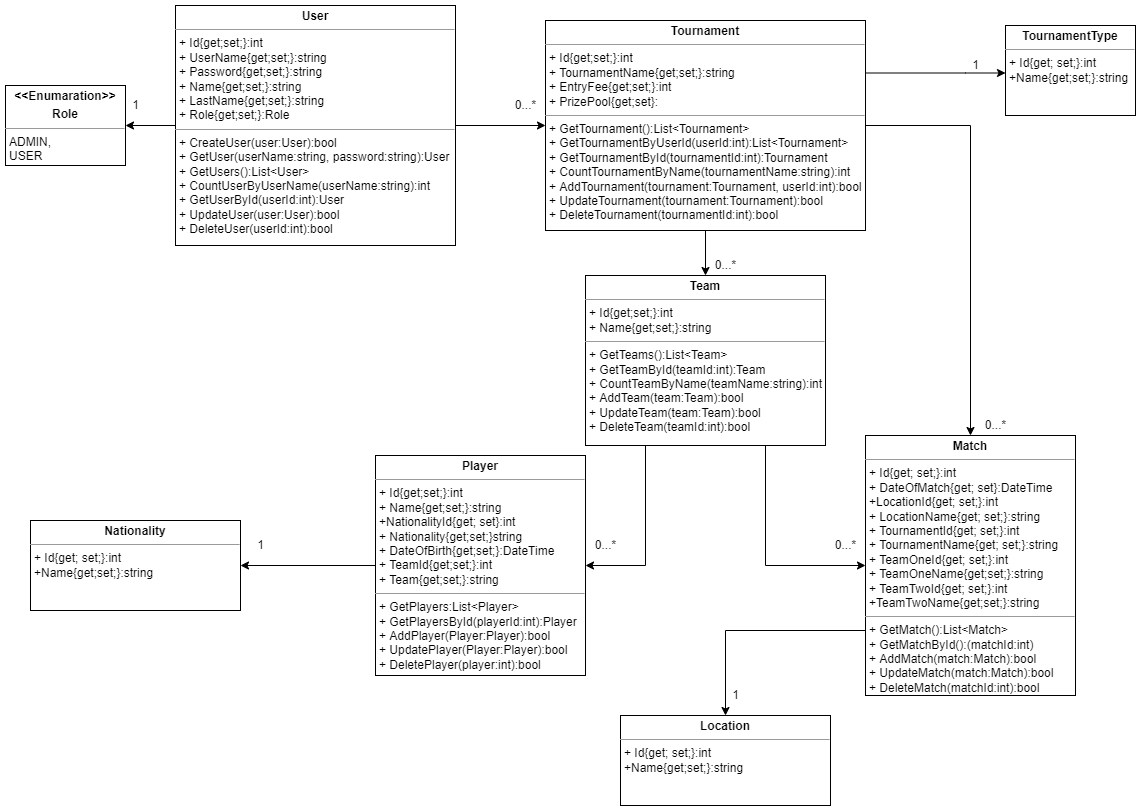

The diagram above was exported from draw.io. Its source (the exported page's mxGraphModel, read from the mxfile embedded in the PNG):
<mxGraphModel dx="1038" dy="649" grid="1" gridSize="10" guides="1" tooltips="1" connect="1" arrows="1" fold="1" page="1" pageScale="1" pageWidth="1169" pageHeight="827" math="0" shadow="0">
  <root>
    <mxCell id="0" />
    <mxCell id="1" parent="0" />
    <mxCell id="1ziZWvuQxH2pJXhlgVTf-5" style="edgeStyle=orthogonalEdgeStyle;rounded=0;orthogonalLoop=1;jettySize=auto;html=1;exitX=0;exitY=0.75;exitDx=0;exitDy=0;" parent="1" source="bgrFzXoWX6vPC9qT6UHq-1" target="1ziZWvuQxH2pJXhlgVTf-4" edge="1">
      <mxGeometry relative="1" as="geometry" />
    </mxCell>
    <mxCell id="bgrFzXoWX6vPC9qT6UHq-1" value="&lt;p style=&quot;margin:0px;margin-top:4px;text-align:center;&quot;&gt;&lt;b&gt;Match&lt;/b&gt;&lt;/p&gt;&lt;hr size=&quot;1&quot;&gt;&lt;p style=&quot;margin:0px;margin-left:4px;&quot;&gt;+ Id{get; set;}:int&lt;br&gt;&lt;/p&gt;&lt;p style=&quot;margin:0px;margin-left:4px;&quot;&gt;+ DateOfMatch{get; set}:DateTime&lt;/p&gt;&lt;p style=&quot;margin:0px;margin-left:4px;&quot;&gt;+LocationId{get; set;}:int&lt;/p&gt;&lt;p style=&quot;margin:0px;margin-left:4px;&quot;&gt;+ LocationName{get; set;}:string&lt;/p&gt;&lt;p style=&quot;margin:0px;margin-left:4px;&quot;&gt;+ TournamentId{get; set;}:int&lt;/p&gt;&lt;p style=&quot;margin:0px;margin-left:4px;&quot;&gt;+ TournamentName{get; set;}:string&lt;/p&gt;&lt;p style=&quot;margin:0px;margin-left:4px;&quot;&gt;+ TeamOneId{get; set;}:int&lt;/p&gt;&lt;p style=&quot;margin:0px;margin-left:4px;&quot;&gt;+ TeamOneName{get;set;}:string&lt;/p&gt;&lt;p style=&quot;margin:0px;margin-left:4px;&quot;&gt;+ TeamTwoId{get; set;}:int&lt;/p&gt;&lt;p style=&quot;margin:0px;margin-left:4px;&quot;&gt;+TeamTwoName{get;set;}:string&lt;/p&gt;&lt;hr size=&quot;1&quot;&gt;&lt;p style=&quot;margin:0px;margin-left:4px;&quot;&gt;+ GetMatch():List&amp;lt;Match&amp;gt;&lt;/p&gt;&lt;p style=&quot;margin:0px;margin-left:4px;&quot;&gt;+ GetMatchById():(matchId:int)&lt;/p&gt;&lt;p style=&quot;margin:0px;margin-left:4px;&quot;&gt;+ AddMatch(match:Match):bool&lt;/p&gt;&lt;p style=&quot;margin:0px;margin-left:4px;&quot;&gt;+ UpdateMatch(match:Match):bool&lt;/p&gt;&lt;p style=&quot;margin:0px;margin-left:4px;&quot;&gt;+ DeleteMatch(matchId:int):bool&lt;br&gt;&lt;br&gt;&lt;/p&gt;" style="verticalAlign=top;align=left;overflow=fill;fontSize=12;fontFamily=Helvetica;html=1;rounded=0;shadow=0;comic=0;labelBackgroundColor=none;strokeWidth=1;" parent="1" vertex="1">
      <mxGeometry x="880" y="440" width="210" height="260" as="geometry" />
    </mxCell>
    <mxCell id="1ziZWvuQxH2pJXhlgVTf-2" style="edgeStyle=orthogonalEdgeStyle;rounded=0;orthogonalLoop=1;jettySize=auto;html=1;exitX=0;exitY=0.5;exitDx=0;exitDy=0;" parent="1" source="bgrFzXoWX6vPC9qT6UHq-2" target="1ziZWvuQxH2pJXhlgVTf-1" edge="1">
      <mxGeometry relative="1" as="geometry" />
    </mxCell>
    <mxCell id="bgrFzXoWX6vPC9qT6UHq-2" value="&lt;p style=&quot;margin:0px;margin-top:4px;text-align:center;&quot;&gt;&lt;b&gt;Player&lt;/b&gt;&lt;/p&gt;&lt;hr size=&quot;1&quot;&gt;&lt;p style=&quot;margin:0px;margin-left:4px;&quot;&gt;+ Id{get;set;}:int&lt;br&gt;&lt;/p&gt;&lt;p style=&quot;margin:0px;margin-left:4px;&quot;&gt;+ Name{get;set;}:string&lt;/p&gt;&lt;p style=&quot;margin:0px;margin-left:4px;&quot;&gt;+NationalityId{get; set}:int&lt;/p&gt;&lt;p style=&quot;margin:0px;margin-left:4px;&quot;&gt;+ Nationality{get;set;}string&lt;/p&gt;&lt;p style=&quot;margin:0px;margin-left:4px;&quot;&gt;+ DateOfBirth{get;set;}:DateTime&lt;/p&gt;&lt;p style=&quot;margin:0px;margin-left:4px;&quot;&gt;+ TeamId{get;set;}:int&lt;/p&gt;&lt;p style=&quot;margin:0px;margin-left:4px;&quot;&gt;+ Team{get;set;}:string&lt;/p&gt;&lt;hr size=&quot;1&quot;&gt;&lt;p style=&quot;margin: 0px 0px 0px 4px;&quot;&gt;+ GetPlayers:List&amp;lt;Player&amp;gt;&lt;/p&gt;&lt;p style=&quot;margin: 0px 0px 0px 4px;&quot;&gt;+ GetPlayersById(playerId:int):Player&lt;/p&gt;&lt;p style=&quot;margin: 0px 0px 0px 4px;&quot;&gt;+ AddPlayer(Player:Player):bool&lt;/p&gt;&lt;p style=&quot;margin: 0px 0px 0px 4px;&quot;&gt;+ UpdatePlayer(Player:Player):bool&lt;/p&gt;&lt;p style=&quot;margin: 0px 0px 0px 4px;&quot;&gt;+ DeletePlayer(player:int):bool&lt;/p&gt;" style="verticalAlign=top;align=left;overflow=fill;fontSize=12;fontFamily=Helvetica;html=1;rounded=0;shadow=0;comic=0;labelBackgroundColor=none;strokeWidth=1;" parent="1" vertex="1">
      <mxGeometry x="390" y="460" width="210" height="220" as="geometry" />
    </mxCell>
    <mxCell id="bgrFzXoWX6vPC9qT6UHq-22" style="edgeStyle=orthogonalEdgeStyle;rounded=0;orthogonalLoop=1;jettySize=auto;html=1;exitX=0.25;exitY=1;exitDx=0;exitDy=0;entryX=1;entryY=0.5;entryDx=0;entryDy=0;" parent="1" source="bgrFzXoWX6vPC9qT6UHq-3" target="bgrFzXoWX6vPC9qT6UHq-2" edge="1">
      <mxGeometry relative="1" as="geometry" />
    </mxCell>
    <mxCell id="bgrFzXoWX6vPC9qT6UHq-23" style="edgeStyle=orthogonalEdgeStyle;rounded=0;orthogonalLoop=1;jettySize=auto;html=1;exitX=0.75;exitY=1;exitDx=0;exitDy=0;entryX=0;entryY=0.5;entryDx=0;entryDy=0;" parent="1" source="bgrFzXoWX6vPC9qT6UHq-3" target="bgrFzXoWX6vPC9qT6UHq-1" edge="1">
      <mxGeometry relative="1" as="geometry" />
    </mxCell>
    <mxCell id="bgrFzXoWX6vPC9qT6UHq-3" value="&lt;p style=&quot;margin:0px;margin-top:4px;text-align:center;&quot;&gt;&lt;b&gt;Team&lt;/b&gt;&lt;/p&gt;&lt;hr size=&quot;1&quot;&gt;&lt;p style=&quot;margin:0px;margin-left:4px;&quot;&gt;+ Id{get;set;}:int&lt;br&gt;&lt;/p&gt;&lt;p style=&quot;margin:0px;margin-left:4px;&quot;&gt;+ Name{get;set;}:string&lt;/p&gt;&lt;hr size=&quot;1&quot;&gt;&lt;p style=&quot;margin: 0px 0px 0px 4px;&quot;&gt;+ GetTeams():List&amp;lt;Team&amp;gt;&lt;br&gt;&lt;/p&gt;&lt;p style=&quot;margin: 0px 0px 0px 4px;&quot;&gt;+ GetTeamById(teamId:int):Team&lt;/p&gt;&lt;p style=&quot;margin: 0px 0px 0px 4px;&quot;&gt;+ CountTeamByName(teamName:string):int&lt;/p&gt;&lt;p style=&quot;margin: 0px 0px 0px 4px;&quot;&gt;+ AddTeam(team:Team):bool&lt;/p&gt;&lt;p style=&quot;margin: 0px 0px 0px 4px;&quot;&gt;+ UpdateTeam(team:Team):bool&lt;/p&gt;&lt;p style=&quot;margin: 0px 0px 0px 4px;&quot;&gt;+ DeleteTeam(teamId:int):bool&lt;/p&gt;&lt;p style=&quot;margin:0px;margin-left:4px;&quot;&gt;&lt;br&gt;&lt;/p&gt;" style="verticalAlign=top;align=left;overflow=fill;fontSize=12;fontFamily=Helvetica;html=1;rounded=0;shadow=0;comic=0;labelBackgroundColor=none;strokeWidth=1;" parent="1" vertex="1">
      <mxGeometry x="600" y="280" width="240" height="170" as="geometry" />
    </mxCell>
    <mxCell id="bgrFzXoWX6vPC9qT6UHq-7" style="edgeStyle=orthogonalEdgeStyle;rounded=0;orthogonalLoop=1;jettySize=auto;html=1;exitX=0;exitY=0.5;exitDx=0;exitDy=0;" parent="1" source="bgrFzXoWX6vPC9qT6UHq-4" target="bgrFzXoWX6vPC9qT6UHq-6" edge="1">
      <mxGeometry relative="1" as="geometry" />
    </mxCell>
    <mxCell id="bgrFzXoWX6vPC9qT6UHq-17" style="edgeStyle=orthogonalEdgeStyle;rounded=0;orthogonalLoop=1;jettySize=auto;html=1;exitX=1;exitY=0.5;exitDx=0;exitDy=0;entryX=0;entryY=0.5;entryDx=0;entryDy=0;" parent="1" source="bgrFzXoWX6vPC9qT6UHq-4" target="bgrFzXoWX6vPC9qT6UHq-5" edge="1">
      <mxGeometry relative="1" as="geometry" />
    </mxCell>
    <mxCell id="bgrFzXoWX6vPC9qT6UHq-4" value="&lt;p style=&quot;margin:0px;margin-top:4px;text-align:center;&quot;&gt;&lt;b&gt;User&lt;/b&gt;&lt;/p&gt;&lt;hr size=&quot;1&quot;&gt;&lt;p style=&quot;margin:0px;margin-left:4px;&quot;&gt;+ Id{get;set;}:int&lt;/p&gt;&lt;p style=&quot;margin:0px;margin-left:4px;&quot;&gt;+ UserName{get;set;}:string&lt;br&gt;&lt;/p&gt;&lt;p style=&quot;margin:0px;margin-left:4px;&quot;&gt;+ Password{get;set;}:string&lt;/p&gt;&lt;p style=&quot;margin:0px;margin-left:4px;&quot;&gt;+ Name{get;set;}:string&lt;/p&gt;&lt;p style=&quot;margin:0px;margin-left:4px;&quot;&gt;+ LastName{get;set;}:string&lt;/p&gt;&lt;p style=&quot;margin:0px;margin-left:4px;&quot;&gt;+ Role{get;set;}:Role&lt;/p&gt;&lt;hr size=&quot;1&quot;&gt;&lt;p style=&quot;margin: 0px 0px 0px 4px;&quot;&gt;+&amp;nbsp;&lt;span style=&quot;background-color: initial;&quot;&gt;CreateUser(user:User):bool&lt;/span&gt;&lt;/p&gt;&lt;p style=&quot;margin: 0px 0px 0px 4px;&quot;&gt;+ GetUser(userName:string, password:string):User&lt;/p&gt;&lt;p style=&quot;margin: 0px 0px 0px 4px;&quot;&gt;+ GetUsers():List&amp;lt;User&amp;gt;&lt;/p&gt;&lt;p style=&quot;margin: 0px 0px 0px 4px;&quot;&gt;+ CountUserByUserName(userName:string):int&lt;/p&gt;&lt;p style=&quot;margin: 0px 0px 0px 4px;&quot;&gt;+ GetUserById(userId:int):User&lt;/p&gt;&lt;p style=&quot;margin: 0px 0px 0px 4px;&quot;&gt;+ UpdateUser(user:User):bool&lt;/p&gt;&lt;p style=&quot;margin: 0px 0px 0px 4px;&quot;&gt;+ DeleteUser(userId:int):bool&lt;/p&gt;&lt;p style=&quot;margin:0px;margin-left:4px;&quot;&gt;&lt;br&gt;&lt;/p&gt;" style="verticalAlign=top;align=left;overflow=fill;fontSize=12;fontFamily=Helvetica;html=1;rounded=0;shadow=0;comic=0;labelBackgroundColor=none;strokeWidth=1;" parent="1" vertex="1">
      <mxGeometry x="190" y="10" width="280" height="240" as="geometry" />
    </mxCell>
    <mxCell id="bgrFzXoWX6vPC9qT6UHq-13" style="edgeStyle=orthogonalEdgeStyle;rounded=0;orthogonalLoop=1;jettySize=auto;html=1;exitX=1;exitY=0.5;exitDx=0;exitDy=0;" parent="1" source="bgrFzXoWX6vPC9qT6UHq-5" target="bgrFzXoWX6vPC9qT6UHq-1" edge="1">
      <mxGeometry relative="1" as="geometry" />
    </mxCell>
    <mxCell id="bgrFzXoWX6vPC9qT6UHq-16" style="edgeStyle=orthogonalEdgeStyle;rounded=0;orthogonalLoop=1;jettySize=auto;html=1;exitX=0.5;exitY=1;exitDx=0;exitDy=0;entryX=0.5;entryY=0;entryDx=0;entryDy=0;" parent="1" source="bgrFzXoWX6vPC9qT6UHq-5" target="bgrFzXoWX6vPC9qT6UHq-3" edge="1">
      <mxGeometry relative="1" as="geometry" />
    </mxCell>
    <mxCell id="z35X-g4pFM4vsRSKaAps-5" style="edgeStyle=orthogonalEdgeStyle;rounded=0;orthogonalLoop=1;jettySize=auto;html=1;exitX=1;exitY=0.25;exitDx=0;exitDy=0;" edge="1" parent="1" source="bgrFzXoWX6vPC9qT6UHq-5" target="z35X-g4pFM4vsRSKaAps-1">
      <mxGeometry relative="1" as="geometry">
        <Array as="points">
          <mxPoint x="980" y="78" />
          <mxPoint x="980" y="78" />
        </Array>
      </mxGeometry>
    </mxCell>
    <mxCell id="bgrFzXoWX6vPC9qT6UHq-5" value="&lt;p style=&quot;margin:0px;margin-top:4px;text-align:center;&quot;&gt;&lt;b&gt;Tournament&lt;/b&gt;&lt;/p&gt;&lt;hr size=&quot;1&quot;&gt;&lt;p style=&quot;margin:0px;margin-left:4px;&quot;&gt;+ Id{get;set;}:int&lt;/p&gt;&lt;p style=&quot;margin:0px;margin-left:4px;&quot;&gt;+ TournamentName{get;set;}:string&lt;br&gt;&lt;/p&gt;&lt;p style=&quot;margin:0px;margin-left:4px;&quot;&gt;+ EntryFee{get;set;}:int&lt;/p&gt;&lt;p style=&quot;margin:0px;margin-left:4px;&quot;&gt;+ PrizePool{get;set}:&lt;/p&gt;&lt;hr size=&quot;1&quot;&gt;&lt;p style=&quot;margin: 0px 0px 0px 4px;&quot;&gt;+ GetTournament():List&amp;lt;Tournament&amp;gt;&lt;/p&gt;&lt;p style=&quot;margin: 0px 0px 0px 4px;&quot;&gt;+ GetTournamentByUserId(userId:int):List&amp;lt;Tournament&amp;gt;&lt;/p&gt;&lt;p style=&quot;margin: 0px 0px 0px 4px;&quot;&gt;+ GetTournamentById(tournamentId:int):Tournament&lt;/p&gt;&lt;p style=&quot;margin: 0px 0px 0px 4px;&quot;&gt;+ CountTournamentByName(tournamentName:string):int&lt;/p&gt;&lt;p style=&quot;margin: 0px 0px 0px 4px;&quot;&gt;+ AddTournament(tournament:Tournament, userId:int):bool&lt;/p&gt;&lt;p style=&quot;margin: 0px 0px 0px 4px;&quot;&gt;+ UpdateTournament(tournament:Tournament):bool&lt;/p&gt;&lt;p style=&quot;margin: 0px 0px 0px 4px;&quot;&gt;+ DeleteTournament(tournamentId:int):bool&lt;/p&gt;&lt;p style=&quot;margin:0px;margin-left:4px;&quot;&gt;&lt;br&gt;&lt;/p&gt;" style="verticalAlign=top;align=left;overflow=fill;fontSize=12;fontFamily=Helvetica;html=1;rounded=0;shadow=0;comic=0;labelBackgroundColor=none;strokeWidth=1;" parent="1" vertex="1">
      <mxGeometry x="560" y="25" width="320" height="210" as="geometry" />
    </mxCell>
    <mxCell id="bgrFzXoWX6vPC9qT6UHq-6" value="&lt;p style=&quot;margin:0px;margin-top:4px;text-align:center;&quot;&gt;&lt;b&gt;&amp;lt;&amp;lt;Enumaration&amp;gt;&amp;gt;&lt;/b&gt;&lt;/p&gt;&lt;p style=&quot;margin:0px;margin-top:4px;text-align:center;&quot;&gt;&lt;b&gt;Role&lt;/b&gt;&lt;/p&gt;&lt;hr size=&quot;1&quot;&gt;&lt;p style=&quot;margin:0px;margin-left:4px;&quot;&gt;&lt;/p&gt;&lt;p style=&quot;margin: 0px 0px 0px 4px;&quot;&gt;ADMIN,&lt;/p&gt;&lt;p style=&quot;margin: 0px 0px 0px 4px;&quot;&gt;USER&lt;/p&gt;" style="verticalAlign=top;align=left;overflow=fill;fontSize=12;fontFamily=Helvetica;html=1;rounded=0;shadow=0;comic=0;labelBackgroundColor=none;strokeWidth=1;" parent="1" vertex="1">
      <mxGeometry x="20" y="90" width="120" height="80" as="geometry" />
    </mxCell>
    <mxCell id="EvnHORv3BOj2F869SsZJ-1" value="1" style="text;html=1;align=center;verticalAlign=middle;resizable=0;points=[];autosize=1;strokeColor=none;fillColor=none;" parent="1" vertex="1">
      <mxGeometry x="140" y="100" width="20" height="20" as="geometry" />
    </mxCell>
    <mxCell id="EvnHORv3BOj2F869SsZJ-2" value="0...*" style="text;html=1;align=center;verticalAlign=middle;resizable=0;points=[];autosize=1;strokeColor=none;fillColor=none;" parent="1" vertex="1">
      <mxGeometry x="520" y="100" width="40" height="20" as="geometry" />
    </mxCell>
    <mxCell id="EvnHORv3BOj2F869SsZJ-3" value="0...*" style="text;html=1;align=center;verticalAlign=middle;resizable=0;points=[];autosize=1;strokeColor=none;fillColor=none;" parent="1" vertex="1">
      <mxGeometry x="990" y="420" width="40" height="20" as="geometry" />
    </mxCell>
    <mxCell id="EvnHORv3BOj2F869SsZJ-4" value="0...*" style="text;html=1;align=center;verticalAlign=middle;resizable=0;points=[];autosize=1;strokeColor=none;fillColor=none;" parent="1" vertex="1">
      <mxGeometry x="720" y="260" width="40" height="20" as="geometry" />
    </mxCell>
    <mxCell id="EvnHORv3BOj2F869SsZJ-5" value="0...*" style="text;html=1;align=center;verticalAlign=middle;resizable=0;points=[];autosize=1;strokeColor=none;fillColor=none;" parent="1" vertex="1">
      <mxGeometry x="600" y="540" width="40" height="20" as="geometry" />
    </mxCell>
    <mxCell id="EvnHORv3BOj2F869SsZJ-6" value="0...*" style="text;html=1;align=center;verticalAlign=middle;resizable=0;points=[];autosize=1;strokeColor=none;fillColor=none;" parent="1" vertex="1">
      <mxGeometry x="840" y="540" width="40" height="20" as="geometry" />
    </mxCell>
    <mxCell id="pWlPLUMysaiaec9JGkVx-4" value="1" style="text;html=1;align=center;verticalAlign=middle;resizable=0;points=[];autosize=1;strokeColor=none;fillColor=none;" parent="1" vertex="1">
      <mxGeometry x="980" y="60" width="20" height="20" as="geometry" />
    </mxCell>
    <mxCell id="1ziZWvuQxH2pJXhlgVTf-1" value="&lt;p style=&quot;margin:0px;margin-top:4px;text-align:center;&quot;&gt;&lt;b&gt;Nationality&lt;/b&gt;&lt;/p&gt;&lt;hr size=&quot;1&quot;&gt;&lt;p style=&quot;margin:0px;margin-left:4px;&quot;&gt;+ Id{get; set;}:int&lt;br&gt;&lt;/p&gt;&lt;p style=&quot;margin:0px;margin-left:4px;&quot;&gt;+Name{get;set;}:string&lt;/p&gt;&lt;p style=&quot;margin: 0px 0px 0px 4px;&quot;&gt;&lt;br&gt;&lt;/p&gt;" style="verticalAlign=top;align=left;overflow=fill;fontSize=12;fontFamily=Helvetica;html=1;rounded=0;shadow=0;comic=0;labelBackgroundColor=none;strokeWidth=1;" parent="1" vertex="1">
      <mxGeometry x="45" y="525" width="210" height="90" as="geometry" />
    </mxCell>
    <mxCell id="1ziZWvuQxH2pJXhlgVTf-3" value="1" style="text;html=1;align=center;verticalAlign=middle;resizable=0;points=[];autosize=1;strokeColor=none;fillColor=none;" parent="1" vertex="1">
      <mxGeometry x="265" y="540" width="20" height="20" as="geometry" />
    </mxCell>
    <mxCell id="1ziZWvuQxH2pJXhlgVTf-4" value="&lt;p style=&quot;margin:0px;margin-top:4px;text-align:center;&quot;&gt;&lt;b&gt;Location&lt;/b&gt;&lt;/p&gt;&lt;hr size=&quot;1&quot;&gt;&lt;p style=&quot;margin:0px;margin-left:4px;&quot;&gt;+ Id{get; set;}:int&lt;br&gt;&lt;/p&gt;&lt;p style=&quot;margin:0px;margin-left:4px;&quot;&gt;+Name{get;set;}:string&lt;/p&gt;&lt;p style=&quot;margin: 0px 0px 0px 4px;&quot;&gt;&lt;br&gt;&lt;/p&gt;" style="verticalAlign=top;align=left;overflow=fill;fontSize=12;fontFamily=Helvetica;html=1;rounded=0;shadow=0;comic=0;labelBackgroundColor=none;strokeWidth=1;" parent="1" vertex="1">
      <mxGeometry x="635" y="720" width="210" height="90" as="geometry" />
    </mxCell>
    <mxCell id="1ziZWvuQxH2pJXhlgVTf-6" value="1" style="text;html=1;align=center;verticalAlign=middle;resizable=0;points=[];autosize=1;strokeColor=none;fillColor=none;" parent="1" vertex="1">
      <mxGeometry x="740" y="690" width="20" height="20" as="geometry" />
    </mxCell>
    <mxCell id="z35X-g4pFM4vsRSKaAps-1" value="&lt;p style=&quot;margin:0px;margin-top:4px;text-align:center;&quot;&gt;&lt;b&gt;TournamentType&lt;/b&gt;&lt;/p&gt;&lt;hr size=&quot;1&quot;&gt;&lt;p style=&quot;margin:0px;margin-left:4px;&quot;&gt;+ Id{get; set;}:int&lt;br&gt;&lt;/p&gt;&lt;p style=&quot;margin:0px;margin-left:4px;&quot;&gt;+Name{get;set;}:string&lt;/p&gt;&lt;p style=&quot;margin: 0px 0px 0px 4px;&quot;&gt;&lt;br&gt;&lt;/p&gt;" style="verticalAlign=top;align=left;overflow=fill;fontSize=12;fontFamily=Helvetica;html=1;rounded=0;shadow=0;comic=0;labelBackgroundColor=none;strokeWidth=1;" vertex="1" parent="1">
      <mxGeometry x="1020" y="30" width="130" height="90" as="geometry" />
    </mxCell>
  </root>
</mxGraphModel>